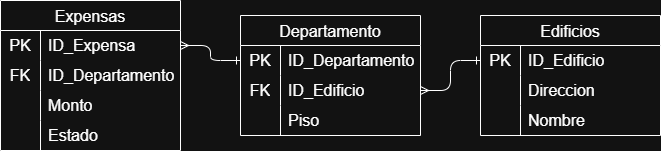

The diagram above was exported from draw.io. Its source (the exported page's mxGraphModel, read from the mxfile embedded in the PNG):
<mxGraphModel dx="1720" dy="-154" grid="1" gridSize="10" guides="1" tooltips="1" connect="1" arrows="1" fold="1" page="1" pageScale="1" pageWidth="850" pageHeight="1100" math="0" shadow="0">
  <root>
    <mxCell id="0" />
    <mxCell id="1" parent="0" />
    <mxCell id="aIE34NmJt9glXK4v548z-112" parent="1" style="shape=table;startSize=30;container=1;collapsible=0;childLayout=tableLayout;fixedRows=1;rowLines=0;fontStyle=0;strokeColor=default;fontSize=16;" value="Edificios" vertex="1">
      <mxGeometry height="120" width="180" x="575" y="1590" as="geometry" />
    </mxCell>
    <mxCell id="aIE34NmJt9glXK4v548z-113" parent="aIE34NmJt9glXK4v548z-112" style="shape=tableRow;horizontal=0;startSize=0;swimlaneHead=0;swimlaneBody=0;top=0;left=0;bottom=0;right=0;collapsible=0;dropTarget=0;fillColor=none;points=[[0,0.5],[1,0.5]];portConstraint=eastwest;strokeColor=inherit;fontSize=16;" value="" vertex="1">
      <mxGeometry height="30" width="180" y="30" as="geometry" />
    </mxCell>
    <mxCell id="aIE34NmJt9glXK4v548z-114" parent="aIE34NmJt9glXK4v548z-113" style="shape=partialRectangle;html=1;whiteSpace=wrap;connectable=0;fillColor=none;top=0;left=0;bottom=0;right=0;overflow=hidden;pointerEvents=1;strokeColor=inherit;fontSize=16;" value="PK" vertex="1">
      <mxGeometry height="30" width="40" as="geometry">
        <mxRectangle height="30" width="40" as="alternateBounds" />
      </mxGeometry>
    </mxCell>
    <mxCell id="aIE34NmJt9glXK4v548z-115" parent="aIE34NmJt9glXK4v548z-113" style="shape=partialRectangle;html=1;whiteSpace=wrap;connectable=0;fillColor=none;top=0;left=0;bottom=0;right=0;align=left;spacingLeft=6;overflow=hidden;strokeColor=inherit;fontSize=16;" value="ID_Edificio" vertex="1">
      <mxGeometry height="30" width="140" x="40" as="geometry">
        <mxRectangle height="30" width="140" as="alternateBounds" />
      </mxGeometry>
    </mxCell>
    <mxCell id="aIE34NmJt9glXK4v548z-116" parent="aIE34NmJt9glXK4v548z-112" style="shape=tableRow;horizontal=0;startSize=0;swimlaneHead=0;swimlaneBody=0;top=0;left=0;bottom=0;right=0;collapsible=0;dropTarget=0;fillColor=none;points=[[0,0.5],[1,0.5]];portConstraint=eastwest;strokeColor=inherit;fontSize=16;" value="" vertex="1">
      <mxGeometry height="30" width="180" y="60" as="geometry" />
    </mxCell>
    <mxCell id="aIE34NmJt9glXK4v548z-117" parent="aIE34NmJt9glXK4v548z-116" style="shape=partialRectangle;html=1;whiteSpace=wrap;connectable=0;fillColor=none;top=0;left=0;bottom=0;right=0;overflow=hidden;strokeColor=inherit;fontSize=16;" value="" vertex="1">
      <mxGeometry height="30" width="40" as="geometry">
        <mxRectangle height="30" width="40" as="alternateBounds" />
      </mxGeometry>
    </mxCell>
    <mxCell id="aIE34NmJt9glXK4v548z-118" parent="aIE34NmJt9glXK4v548z-116" style="shape=partialRectangle;html=1;whiteSpace=wrap;connectable=0;fillColor=none;top=0;left=0;bottom=0;right=0;align=left;spacingLeft=6;overflow=hidden;strokeColor=inherit;fontSize=16;" value="Direccion" vertex="1">
      <mxGeometry height="30" width="140" x="40" as="geometry">
        <mxRectangle height="30" width="140" as="alternateBounds" />
      </mxGeometry>
    </mxCell>
    <mxCell id="aIE34NmJt9glXK4v548z-119" parent="aIE34NmJt9glXK4v548z-112" style="shape=tableRow;horizontal=0;startSize=0;swimlaneHead=0;swimlaneBody=0;top=0;left=0;bottom=0;right=0;collapsible=0;dropTarget=0;fillColor=none;points=[[0,0.5],[1,0.5]];portConstraint=eastwest;strokeColor=inherit;fontSize=16;" value="" vertex="1">
      <mxGeometry height="30" width="180" y="90" as="geometry" />
    </mxCell>
    <mxCell id="aIE34NmJt9glXK4v548z-120" parent="aIE34NmJt9glXK4v548z-119" style="shape=partialRectangle;html=1;whiteSpace=wrap;connectable=0;fillColor=none;top=0;left=0;bottom=0;right=0;overflow=hidden;strokeColor=inherit;fontSize=16;" value="" vertex="1">
      <mxGeometry height="30" width="40" as="geometry">
        <mxRectangle height="30" width="40" as="alternateBounds" />
      </mxGeometry>
    </mxCell>
    <mxCell id="aIE34NmJt9glXK4v548z-121" parent="aIE34NmJt9glXK4v548z-119" style="shape=partialRectangle;html=1;whiteSpace=wrap;connectable=0;fillColor=none;top=0;left=0;bottom=0;right=0;align=left;spacingLeft=6;overflow=hidden;strokeColor=inherit;fontSize=16;" value="Nombre" vertex="1">
      <mxGeometry height="30" width="140" x="40" as="geometry">
        <mxRectangle height="30" width="140" as="alternateBounds" />
      </mxGeometry>
    </mxCell>
    <mxCell id="aIE34NmJt9glXK4v548z-122" parent="1" style="shape=table;startSize=30;container=1;collapsible=0;childLayout=tableLayout;fixedRows=1;rowLines=0;fontStyle=0;strokeColor=default;fontSize=16;" value="Departamento" vertex="1">
      <mxGeometry height="120" width="180" x="335" y="1590" as="geometry" />
    </mxCell>
    <mxCell id="aIE34NmJt9glXK4v548z-123" parent="aIE34NmJt9glXK4v548z-122" style="shape=tableRow;horizontal=0;startSize=0;swimlaneHead=0;swimlaneBody=0;top=0;left=0;bottom=0;right=0;collapsible=0;dropTarget=0;fillColor=none;points=[[0,0.5],[1,0.5]];portConstraint=eastwest;strokeColor=inherit;fontSize=16;" value="" vertex="1">
      <mxGeometry height="30" width="180" y="30" as="geometry" />
    </mxCell>
    <mxCell id="aIE34NmJt9glXK4v548z-124" parent="aIE34NmJt9glXK4v548z-123" style="shape=partialRectangle;html=1;whiteSpace=wrap;connectable=0;fillColor=none;top=0;left=0;bottom=0;right=0;overflow=hidden;pointerEvents=1;strokeColor=inherit;fontSize=16;" value="PK" vertex="1">
      <mxGeometry height="30" width="40" as="geometry">
        <mxRectangle height="30" width="40" as="alternateBounds" />
      </mxGeometry>
    </mxCell>
    <mxCell id="aIE34NmJt9glXK4v548z-125" parent="aIE34NmJt9glXK4v548z-123" style="shape=partialRectangle;html=1;whiteSpace=wrap;connectable=0;fillColor=none;top=0;left=0;bottom=0;right=0;align=left;spacingLeft=6;overflow=hidden;strokeColor=inherit;fontSize=16;" value="ID_Departamento" vertex="1">
      <mxGeometry height="30" width="140" x="40" as="geometry">
        <mxRectangle height="30" width="140" as="alternateBounds" />
      </mxGeometry>
    </mxCell>
    <mxCell id="aIE34NmJt9glXK4v548z-126" parent="aIE34NmJt9glXK4v548z-122" style="shape=tableRow;horizontal=0;startSize=0;swimlaneHead=0;swimlaneBody=0;top=0;left=0;bottom=0;right=0;collapsible=0;dropTarget=0;fillColor=none;points=[[0,0.5],[1,0.5]];portConstraint=eastwest;strokeColor=inherit;fontSize=16;" value="" vertex="1">
      <mxGeometry height="30" width="180" y="60" as="geometry" />
    </mxCell>
    <mxCell id="aIE34NmJt9glXK4v548z-127" parent="aIE34NmJt9glXK4v548z-126" style="shape=partialRectangle;html=1;whiteSpace=wrap;connectable=0;fillColor=none;top=0;left=0;bottom=0;right=0;overflow=hidden;strokeColor=inherit;fontSize=16;" value="FK" vertex="1">
      <mxGeometry height="30" width="40" as="geometry">
        <mxRectangle height="30" width="40" as="alternateBounds" />
      </mxGeometry>
    </mxCell>
    <mxCell id="aIE34NmJt9glXK4v548z-128" parent="aIE34NmJt9glXK4v548z-126" style="shape=partialRectangle;html=1;whiteSpace=wrap;connectable=0;fillColor=none;top=0;left=0;bottom=0;right=0;align=left;spacingLeft=6;overflow=hidden;strokeColor=inherit;fontSize=16;" value="ID_Edificio" vertex="1">
      <mxGeometry height="30" width="140" x="40" as="geometry">
        <mxRectangle height="30" width="140" as="alternateBounds" />
      </mxGeometry>
    </mxCell>
    <mxCell id="aIE34NmJt9glXK4v548z-129" parent="aIE34NmJt9glXK4v548z-122" style="shape=tableRow;horizontal=0;startSize=0;swimlaneHead=0;swimlaneBody=0;top=0;left=0;bottom=0;right=0;collapsible=0;dropTarget=0;fillColor=none;points=[[0,0.5],[1,0.5]];portConstraint=eastwest;strokeColor=inherit;fontSize=16;" value="" vertex="1">
      <mxGeometry height="30" width="180" y="90" as="geometry" />
    </mxCell>
    <mxCell id="aIE34NmJt9glXK4v548z-130" parent="aIE34NmJt9glXK4v548z-129" style="shape=partialRectangle;html=1;whiteSpace=wrap;connectable=0;fillColor=none;top=0;left=0;bottom=0;right=0;overflow=hidden;strokeColor=inherit;fontSize=16;" value="" vertex="1">
      <mxGeometry height="30" width="40" as="geometry">
        <mxRectangle height="30" width="40" as="alternateBounds" />
      </mxGeometry>
    </mxCell>
    <mxCell id="aIE34NmJt9glXK4v548z-131" parent="aIE34NmJt9glXK4v548z-129" style="shape=partialRectangle;html=1;whiteSpace=wrap;connectable=0;fillColor=none;top=0;left=0;bottom=0;right=0;align=left;spacingLeft=6;overflow=hidden;strokeColor=inherit;fontSize=16;" value="Piso" vertex="1">
      <mxGeometry height="30" width="140" x="40" as="geometry">
        <mxRectangle height="30" width="140" as="alternateBounds" />
      </mxGeometry>
    </mxCell>
    <mxCell id="aIE34NmJt9glXK4v548z-132" parent="1" style="shape=table;startSize=30;container=1;collapsible=0;childLayout=tableLayout;fixedRows=1;rowLines=0;fontStyle=0;strokeColor=default;fontSize=16;" value="Expensas" vertex="1">
      <mxGeometry height="150" width="180" x="95" y="1575" as="geometry" />
    </mxCell>
    <mxCell id="aIE34NmJt9glXK4v548z-133" parent="aIE34NmJt9glXK4v548z-132" style="shape=tableRow;horizontal=0;startSize=0;swimlaneHead=0;swimlaneBody=0;top=0;left=0;bottom=0;right=0;collapsible=0;dropTarget=0;fillColor=none;points=[[0,0.5],[1,0.5]];portConstraint=eastwest;strokeColor=inherit;fontSize=16;" value="" vertex="1">
      <mxGeometry height="30" width="180" y="30" as="geometry" />
    </mxCell>
    <mxCell id="aIE34NmJt9glXK4v548z-134" parent="aIE34NmJt9glXK4v548z-133" style="shape=partialRectangle;html=1;whiteSpace=wrap;connectable=0;fillColor=none;top=0;left=0;bottom=0;right=0;overflow=hidden;pointerEvents=1;strokeColor=inherit;fontSize=16;" value="PK" vertex="1">
      <mxGeometry height="30" width="40" as="geometry">
        <mxRectangle height="30" width="40" as="alternateBounds" />
      </mxGeometry>
    </mxCell>
    <mxCell id="aIE34NmJt9glXK4v548z-135" parent="aIE34NmJt9glXK4v548z-133" style="shape=partialRectangle;html=1;whiteSpace=wrap;connectable=0;fillColor=none;top=0;left=0;bottom=0;right=0;align=left;spacingLeft=6;overflow=hidden;strokeColor=inherit;fontSize=16;" value="ID_Expensa" vertex="1">
      <mxGeometry height="30" width="140" x="40" as="geometry">
        <mxRectangle height="30" width="140" as="alternateBounds" />
      </mxGeometry>
    </mxCell>
    <mxCell id="aIE34NmJt9glXK4v548z-136" parent="aIE34NmJt9glXK4v548z-132" style="shape=tableRow;horizontal=0;startSize=0;swimlaneHead=0;swimlaneBody=0;top=0;left=0;bottom=0;right=0;collapsible=0;dropTarget=0;fillColor=none;points=[[0,0.5],[1,0.5]];portConstraint=eastwest;strokeColor=inherit;fontSize=16;" value="" vertex="1">
      <mxGeometry height="30" width="180" y="60" as="geometry" />
    </mxCell>
    <mxCell id="aIE34NmJt9glXK4v548z-137" parent="aIE34NmJt9glXK4v548z-136" style="shape=partialRectangle;html=1;whiteSpace=wrap;connectable=0;fillColor=none;top=0;left=0;bottom=0;right=0;overflow=hidden;strokeColor=inherit;fontSize=16;" value="FK" vertex="1">
      <mxGeometry height="30" width="40" as="geometry">
        <mxRectangle height="30" width="40" as="alternateBounds" />
      </mxGeometry>
    </mxCell>
    <mxCell id="aIE34NmJt9glXK4v548z-138" parent="aIE34NmJt9glXK4v548z-136" style="shape=partialRectangle;html=1;whiteSpace=wrap;connectable=0;fillColor=none;top=0;left=0;bottom=0;right=0;align=left;spacingLeft=6;overflow=hidden;strokeColor=inherit;fontSize=16;" value="ID_Departamento" vertex="1">
      <mxGeometry height="30" width="140" x="40" as="geometry">
        <mxRectangle height="30" width="140" as="alternateBounds" />
      </mxGeometry>
    </mxCell>
    <mxCell id="aIE34NmJt9glXK4v548z-139" parent="aIE34NmJt9glXK4v548z-132" style="shape=tableRow;horizontal=0;startSize=0;swimlaneHead=0;swimlaneBody=0;top=0;left=0;bottom=0;right=0;collapsible=0;dropTarget=0;fillColor=none;points=[[0,0.5],[1,0.5]];portConstraint=eastwest;strokeColor=inherit;fontSize=16;" vertex="1">
      <mxGeometry height="30" width="180" y="90" as="geometry" />
    </mxCell>
    <mxCell id="aIE34NmJt9glXK4v548z-140" parent="aIE34NmJt9glXK4v548z-139" style="shape=partialRectangle;html=1;whiteSpace=wrap;connectable=0;fillColor=none;top=0;left=0;bottom=0;right=0;overflow=hidden;strokeColor=inherit;fontSize=16;" vertex="1">
      <mxGeometry height="30" width="40" as="geometry">
        <mxRectangle height="30" width="40" as="alternateBounds" />
      </mxGeometry>
    </mxCell>
    <mxCell id="aIE34NmJt9glXK4v548z-141" parent="aIE34NmJt9glXK4v548z-139" style="shape=partialRectangle;html=1;whiteSpace=wrap;connectable=0;fillColor=none;top=0;left=0;bottom=0;right=0;align=left;spacingLeft=6;overflow=hidden;strokeColor=inherit;fontSize=16;" value="Monto" vertex="1">
      <mxGeometry height="30" width="140" x="40" as="geometry">
        <mxRectangle height="30" width="140" as="alternateBounds" />
      </mxGeometry>
    </mxCell>
    <mxCell id="aIE34NmJt9glXK4v548z-142" parent="aIE34NmJt9glXK4v548z-132" style="shape=tableRow;horizontal=0;startSize=0;swimlaneHead=0;swimlaneBody=0;top=0;left=0;bottom=0;right=0;collapsible=0;dropTarget=0;fillColor=none;points=[[0,0.5],[1,0.5]];portConstraint=eastwest;strokeColor=inherit;fontSize=16;" value="" vertex="1">
      <mxGeometry height="30" width="180" y="120" as="geometry" />
    </mxCell>
    <mxCell id="aIE34NmJt9glXK4v548z-143" parent="aIE34NmJt9glXK4v548z-142" style="shape=partialRectangle;html=1;whiteSpace=wrap;connectable=0;fillColor=none;top=0;left=0;bottom=0;right=0;overflow=hidden;strokeColor=inherit;fontSize=16;" value="" vertex="1">
      <mxGeometry height="30" width="40" as="geometry">
        <mxRectangle height="30" width="40" as="alternateBounds" />
      </mxGeometry>
    </mxCell>
    <mxCell id="aIE34NmJt9glXK4v548z-144" parent="aIE34NmJt9glXK4v548z-142" style="shape=partialRectangle;html=1;whiteSpace=wrap;connectable=0;fillColor=none;top=0;left=0;bottom=0;right=0;align=left;spacingLeft=6;overflow=hidden;strokeColor=inherit;fontSize=16;" value="Estado" vertex="1">
      <mxGeometry height="30" width="140" x="40" as="geometry">
        <mxRectangle height="30" width="140" as="alternateBounds" />
      </mxGeometry>
    </mxCell>
    <mxCell id="aIE34NmJt9glXK4v548z-145" edge="1" parent="1" source="aIE34NmJt9glXK4v548z-126" style="endArrow=ERone;html=1;rounded=1;edgeStyle=orthogonalEdgeStyle;curved=0;endFill=0;startArrow=ERmany;startFill=0;exitX=1;exitY=0.5;exitDx=0;exitDy=0;entryX=0;entryY=0.5;entryDx=0;entryDy=0;" target="aIE34NmJt9glXK4v548z-113" value="">
      <mxGeometry height="50" relative="1" width="50" as="geometry">
        <mxPoint x="685" y="1730" as="sourcePoint" />
        <mxPoint x="735" y="1680" as="targetPoint" />
      </mxGeometry>
    </mxCell>
    <mxCell id="aIE34NmJt9glXK4v548z-146" edge="1" parent="1" source="aIE34NmJt9glXK4v548z-133" style="endArrow=ERone;html=1;rounded=1;edgeStyle=orthogonalEdgeStyle;curved=0;endFill=0;startArrow=ERmany;startFill=0;entryX=0;entryY=0.5;entryDx=0;entryDy=0;" target="aIE34NmJt9glXK4v548z-123" value="">
      <mxGeometry height="50" relative="1" width="50" as="geometry">
        <mxPoint x="774.97" y="1770" as="sourcePoint" />
        <mxPoint x="864.97" y="1740" as="targetPoint" />
      </mxGeometry>
    </mxCell>
  </root>
</mxGraphModel>